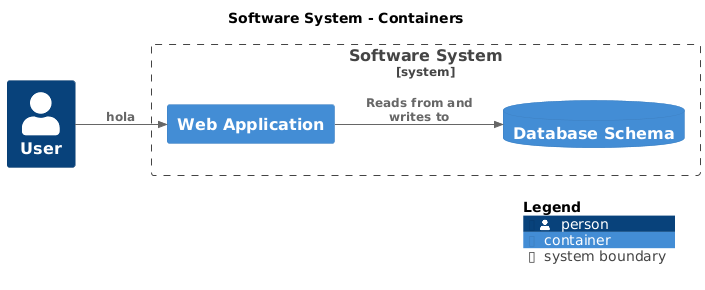

The diagram above was rendered by PlantUML. Its source (embedded in the PNG):
@startuml
set separator none
title Software System - Containers

left to right direction

!include <C4/C4>
!include <C4/C4_Context>
!include <C4/C4_Container>

Person(User, "User", $descr="", $tags="", $link="")

System_Boundary("SoftwareSystem_boundary", "Software System", $tags="") {
  Container(SoftwareSystem.WebApplication, "Web Application", $techn="", $descr="", $tags="", $link="")
  ContainerDb(SoftwareSystem.DatabaseSchema, "Database Schema", $techn="", $descr="", $tags="", $link="")
}

Rel(User, SoftwareSystem.WebApplication, "hola", $techn="", $tags="", $link="")
Rel(SoftwareSystem.WebApplication, SoftwareSystem.DatabaseSchema, "Reads from and writes to", $techn="", $tags="", $link="")

SHOW_LEGEND(true)
@enduml